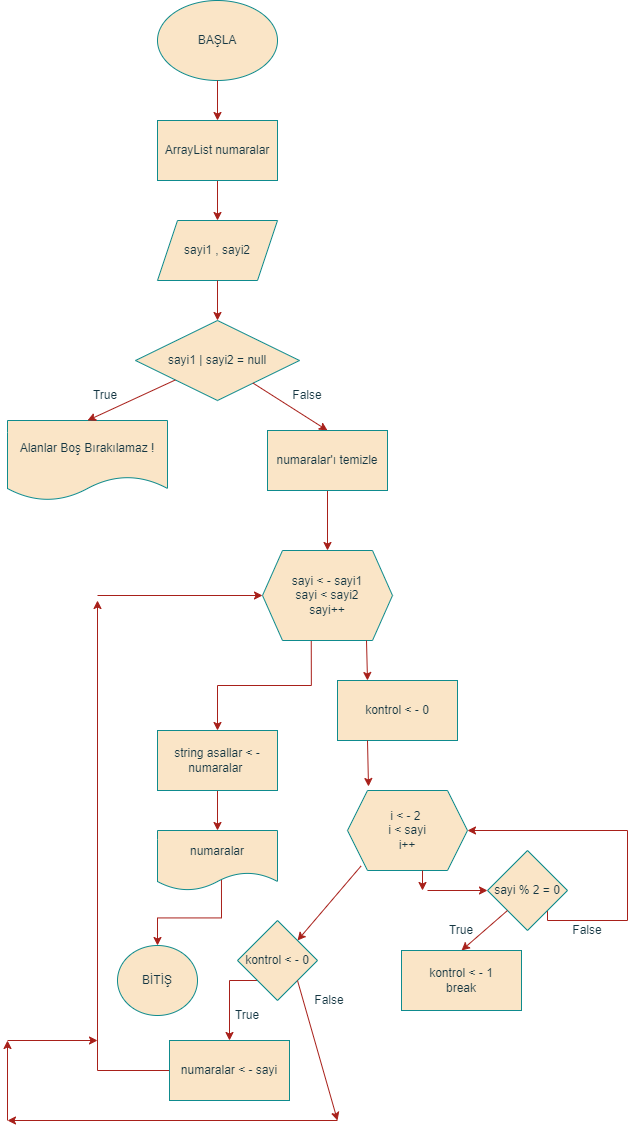

The diagram above was exported from draw.io. Its source (the exported page's mxGraphModel, read from the mxfile embedded in the PNG):
<mxGraphModel dx="1257" dy="1051" grid="1" gridSize="10" guides="1" tooltips="1" connect="1" arrows="1" fold="1" page="0" pageScale="1" pageWidth="827" pageHeight="1169" background="none" math="0" shadow="0">
  <root>
    <mxCell id="0" />
    <mxCell id="1" parent="0" />
    <mxCell id="RNX9Qybx7rZuvuBJdEX1-1" value="sayi1 | sayi2 = null" style="rhombus;whiteSpace=wrap;html=1;fillColor=#FAE5C7;strokeColor=#0F8B8D;labelBackgroundColor=none;fontColor=#143642;" vertex="1" parent="1">
      <mxGeometry x="148" y="200" width="164" height="80" as="geometry" />
    </mxCell>
    <mxCell id="RNX9Qybx7rZuvuBJdEX1-2" value="Alanlar Boş Bırakılamaz !" style="shape=document;whiteSpace=wrap;html=1;boundedLbl=1;fillColor=#FAE5C7;strokeColor=#0F8B8D;labelBackgroundColor=none;fontColor=#143642;" vertex="1" parent="1">
      <mxGeometry x="20" y="300" width="160" height="80" as="geometry" />
    </mxCell>
    <mxCell id="RNX9Qybx7rZuvuBJdEX1-3" value="" style="endArrow=classic;html=1;rounded=0;fontFamily=Verdana;entryX=0.5;entryY=0;entryDx=0;entryDy=0;labelBackgroundColor=none;strokeColor=#A8201A;fontColor=default;" edge="1" parent="1" source="RNX9Qybx7rZuvuBJdEX1-1" target="RNX9Qybx7rZuvuBJdEX1-2">
      <mxGeometry width="50" height="50" relative="1" as="geometry">
        <mxPoint x="310" y="370" as="sourcePoint" />
        <mxPoint x="240" y="340" as="targetPoint" />
        <Array as="points" />
      </mxGeometry>
    </mxCell>
    <mxCell id="RNX9Qybx7rZuvuBJdEX1-4" value="" style="endArrow=classic;html=1;rounded=0;strokeColor=#A8201A;fontColor=#143642;fillColor=#FAE5C7;entryX=0.5;entryY=0;entryDx=0;entryDy=0;" edge="1" parent="1" source="RNX9Qybx7rZuvuBJdEX1-1" target="RNX9Qybx7rZuvuBJdEX1-5">
      <mxGeometry width="50" height="50" relative="1" as="geometry">
        <mxPoint x="340" y="320" as="sourcePoint" />
        <mxPoint x="400" y="300" as="targetPoint" />
      </mxGeometry>
    </mxCell>
    <mxCell id="RNX9Qybx7rZuvuBJdEX1-7" value="" style="edgeStyle=orthogonalEdgeStyle;rounded=0;orthogonalLoop=1;jettySize=auto;html=1;strokeColor=#A8201A;fontColor=#143642;fillColor=#FAE5C7;entryX=0.5;entryY=0;entryDx=0;entryDy=0;" edge="1" parent="1" source="RNX9Qybx7rZuvuBJdEX1-5" target="RNX9Qybx7rZuvuBJdEX1-12">
      <mxGeometry relative="1" as="geometry">
        <mxPoint x="340" y="410" as="targetPoint" />
      </mxGeometry>
    </mxCell>
    <mxCell id="RNX9Qybx7rZuvuBJdEX1-5" value="numaralar'ı temizle" style="rounded=0;whiteSpace=wrap;html=1;strokeColor=#0F8B8D;fontColor=#143642;fillColor=#FAE5C7;" vertex="1" parent="1">
      <mxGeometry x="280" y="310" width="120" height="60" as="geometry" />
    </mxCell>
    <mxCell id="RNX9Qybx7rZuvuBJdEX1-32" style="edgeStyle=orthogonalEdgeStyle;rounded=0;orthogonalLoop=1;jettySize=auto;html=1;exitX=0.375;exitY=1;exitDx=0;exitDy=0;strokeColor=#A8201A;fontColor=#143642;fillColor=#FAE5C7;" edge="1" parent="1" source="RNX9Qybx7rZuvuBJdEX1-12">
      <mxGeometry relative="1" as="geometry">
        <mxPoint x="230" y="610" as="targetPoint" />
      </mxGeometry>
    </mxCell>
    <mxCell id="RNX9Qybx7rZuvuBJdEX1-12" value="sayi &amp;lt; - sayi1&lt;br&gt;sayi &amp;lt; sayi2&lt;br&gt;sayi++" style="shape=hexagon;perimeter=hexagonPerimeter2;whiteSpace=wrap;html=1;fixedSize=1;strokeColor=#0F8B8D;fontColor=#143642;fillColor=#FAE5C7;" vertex="1" parent="1">
      <mxGeometry x="275" y="430" width="130" height="90" as="geometry" />
    </mxCell>
    <mxCell id="RNX9Qybx7rZuvuBJdEX1-13" value="" style="endArrow=classic;html=1;rounded=0;strokeColor=#A8201A;fontColor=#143642;fillColor=#FAE5C7;exitX=0.8;exitY=1;exitDx=0;exitDy=0;exitPerimeter=0;entryX=0.25;entryY=0;entryDx=0;entryDy=0;" edge="1" parent="1" source="RNX9Qybx7rZuvuBJdEX1-12" target="RNX9Qybx7rZuvuBJdEX1-16">
      <mxGeometry width="50" height="50" relative="1" as="geometry">
        <mxPoint x="490" y="592" as="sourcePoint" />
        <mxPoint x="376" y="660" as="targetPoint" />
      </mxGeometry>
    </mxCell>
    <mxCell id="RNX9Qybx7rZuvuBJdEX1-14" value="i &amp;lt; - 2&amp;nbsp;&lt;br&gt;i &amp;lt; sayi&lt;br&gt;i++" style="shape=hexagon;perimeter=hexagonPerimeter2;whiteSpace=wrap;html=1;fixedSize=1;strokeColor=#0F8B8D;fontColor=#143642;fillColor=#FAE5C7;" vertex="1" parent="1">
      <mxGeometry x="360" y="670" width="120" height="80" as="geometry" />
    </mxCell>
    <mxCell id="RNX9Qybx7rZuvuBJdEX1-16" value="kontrol &amp;lt; - 0" style="rounded=0;whiteSpace=wrap;html=1;strokeColor=#0F8B8D;fontColor=#143642;fillColor=#FAE5C7;" vertex="1" parent="1">
      <mxGeometry x="350" y="560" width="120" height="60" as="geometry" />
    </mxCell>
    <mxCell id="RNX9Qybx7rZuvuBJdEX1-17" value="" style="endArrow=classic;html=1;rounded=0;strokeColor=#A8201A;fontColor=#143642;fillColor=#FAE5C7;exitX=0.25;exitY=1;exitDx=0;exitDy=0;exitPerimeter=0;entryX=0.175;entryY=-0.05;entryDx=0;entryDy=0;entryPerimeter=0;" edge="1" parent="1" source="RNX9Qybx7rZuvuBJdEX1-16" target="RNX9Qybx7rZuvuBJdEX1-14">
      <mxGeometry width="50" height="50" relative="1" as="geometry">
        <mxPoint x="340" y="780" as="sourcePoint" />
        <mxPoint x="390" y="730" as="targetPoint" />
      </mxGeometry>
    </mxCell>
    <mxCell id="RNX9Qybx7rZuvuBJdEX1-18" value="" style="endArrow=classic;html=1;rounded=0;strokeColor=#A8201A;fontColor=#143642;fillColor=#FAE5C7;exitX=0.625;exitY=1;exitDx=0;exitDy=0;" edge="1" parent="1" source="RNX9Qybx7rZuvuBJdEX1-14">
      <mxGeometry width="50" height="50" relative="1" as="geometry">
        <mxPoint x="480" y="940" as="sourcePoint" />
        <mxPoint x="435" y="770" as="targetPoint" />
      </mxGeometry>
    </mxCell>
    <mxCell id="RNX9Qybx7rZuvuBJdEX1-19" value="" style="endArrow=classic;html=1;rounded=0;strokeColor=#A8201A;fontColor=#143642;fillColor=#FAE5C7;entryX=0;entryY=0.5;entryDx=0;entryDy=0;" edge="1" parent="1" target="RNX9Qybx7rZuvuBJdEX1-20">
      <mxGeometry width="50" height="50" relative="1" as="geometry">
        <mxPoint x="440" y="770" as="sourcePoint" />
        <mxPoint x="530" y="900" as="targetPoint" />
      </mxGeometry>
    </mxCell>
    <mxCell id="RNX9Qybx7rZuvuBJdEX1-23" style="edgeStyle=orthogonalEdgeStyle;rounded=0;orthogonalLoop=1;jettySize=auto;html=1;exitX=1;exitY=1;exitDx=0;exitDy=0;entryX=1;entryY=0.5;entryDx=0;entryDy=0;strokeColor=#A8201A;fontColor=#143642;fillColor=#FAE5C7;" edge="1" parent="1" source="RNX9Qybx7rZuvuBJdEX1-20" target="RNX9Qybx7rZuvuBJdEX1-14">
      <mxGeometry relative="1" as="geometry">
        <Array as="points">
          <mxPoint x="560" y="800" />
          <mxPoint x="640" y="800" />
          <mxPoint x="640" y="710" />
        </Array>
      </mxGeometry>
    </mxCell>
    <mxCell id="RNX9Qybx7rZuvuBJdEX1-20" value="sayi % 2 = 0" style="rhombus;whiteSpace=wrap;html=1;strokeColor=#0F8B8D;fontColor=#143642;fillColor=#FAE5C7;" vertex="1" parent="1">
      <mxGeometry x="500" y="730" width="80" height="80" as="geometry" />
    </mxCell>
    <mxCell id="RNX9Qybx7rZuvuBJdEX1-21" value="" style="endArrow=classic;html=1;rounded=0;strokeColor=#A8201A;fontColor=#143642;fillColor=#FAE5C7;exitX=0;exitY=1;exitDx=0;exitDy=0;entryX=0.5;entryY=0;entryDx=0;entryDy=0;" edge="1" parent="1" source="RNX9Qybx7rZuvuBJdEX1-20" target="RNX9Qybx7rZuvuBJdEX1-22">
      <mxGeometry width="50" height="50" relative="1" as="geometry">
        <mxPoint x="510" y="990" as="sourcePoint" />
        <mxPoint x="510" y="960" as="targetPoint" />
      </mxGeometry>
    </mxCell>
    <mxCell id="RNX9Qybx7rZuvuBJdEX1-22" value="kontrol &amp;lt; - 1&lt;br&gt;break" style="rounded=0;whiteSpace=wrap;html=1;strokeColor=#0F8B8D;fontColor=#143642;fillColor=#FAE5C7;" vertex="1" parent="1">
      <mxGeometry x="414" y="830" width="120" height="60" as="geometry" />
    </mxCell>
    <mxCell id="RNX9Qybx7rZuvuBJdEX1-24" value="" style="endArrow=classic;html=1;rounded=0;strokeColor=#A8201A;fontColor=#143642;fillColor=#FAE5C7;exitX=0.114;exitY=0.942;exitDx=0;exitDy=0;exitPerimeter=0;entryX=1;entryY=0;entryDx=0;entryDy=0;" edge="1" parent="1" source="RNX9Qybx7rZuvuBJdEX1-14" target="RNX9Qybx7rZuvuBJdEX1-25">
      <mxGeometry width="50" height="50" relative="1" as="geometry">
        <mxPoint x="310" y="1000" as="sourcePoint" />
        <mxPoint x="340" y="960" as="targetPoint" />
      </mxGeometry>
    </mxCell>
    <mxCell id="RNX9Qybx7rZuvuBJdEX1-29" style="edgeStyle=orthogonalEdgeStyle;rounded=0;orthogonalLoop=1;jettySize=auto;html=1;exitX=0;exitY=1;exitDx=0;exitDy=0;entryX=0.5;entryY=0;entryDx=0;entryDy=0;strokeColor=#A8201A;fontColor=#143642;fillColor=#FAE5C7;" edge="1" parent="1" source="RNX9Qybx7rZuvuBJdEX1-25" target="RNX9Qybx7rZuvuBJdEX1-27">
      <mxGeometry relative="1" as="geometry">
        <Array as="points">
          <mxPoint x="242" y="860" />
        </Array>
      </mxGeometry>
    </mxCell>
    <mxCell id="RNX9Qybx7rZuvuBJdEX1-25" value="kontrol &amp;lt; - 0" style="rhombus;whiteSpace=wrap;html=1;strokeColor=#0F8B8D;fontColor=#143642;fillColor=#FAE5C7;" vertex="1" parent="1">
      <mxGeometry x="250" y="800" width="80" height="80" as="geometry" />
    </mxCell>
    <mxCell id="RNX9Qybx7rZuvuBJdEX1-30" style="edgeStyle=orthogonalEdgeStyle;rounded=0;orthogonalLoop=1;jettySize=auto;html=1;exitX=0;exitY=0.5;exitDx=0;exitDy=0;strokeColor=#A8201A;fontColor=#143642;fillColor=#FAE5C7;" edge="1" parent="1" source="RNX9Qybx7rZuvuBJdEX1-27">
      <mxGeometry relative="1" as="geometry">
        <mxPoint x="110" y="480" as="targetPoint" />
      </mxGeometry>
    </mxCell>
    <mxCell id="RNX9Qybx7rZuvuBJdEX1-27" value="numaralar &amp;lt; - sayi" style="rounded=0;whiteSpace=wrap;html=1;strokeColor=#0F8B8D;fontColor=#143642;fillColor=#FAE5C7;" vertex="1" parent="1">
      <mxGeometry x="182" y="920" width="120" height="60" as="geometry" />
    </mxCell>
    <mxCell id="RNX9Qybx7rZuvuBJdEX1-31" value="" style="endArrow=classic;html=1;rounded=0;strokeColor=#A8201A;fontColor=#143642;fillColor=#FAE5C7;entryX=0;entryY=0.5;entryDx=0;entryDy=0;" edge="1" parent="1" target="RNX9Qybx7rZuvuBJdEX1-12">
      <mxGeometry width="50" height="50" relative="1" as="geometry">
        <mxPoint x="110" y="475" as="sourcePoint" />
        <mxPoint x="220" y="460" as="targetPoint" />
      </mxGeometry>
    </mxCell>
    <mxCell id="RNX9Qybx7rZuvuBJdEX1-34" style="edgeStyle=orthogonalEdgeStyle;rounded=0;orthogonalLoop=1;jettySize=auto;html=1;exitX=0.5;exitY=1;exitDx=0;exitDy=0;strokeColor=#A8201A;fontColor=#143642;fillColor=#FAE5C7;entryX=0.5;entryY=0;entryDx=0;entryDy=0;" edge="1" parent="1" source="RNX9Qybx7rZuvuBJdEX1-33" target="RNX9Qybx7rZuvuBJdEX1-54">
      <mxGeometry relative="1" as="geometry">
        <mxPoint x="230" y="710" as="targetPoint" />
      </mxGeometry>
    </mxCell>
    <mxCell id="RNX9Qybx7rZuvuBJdEX1-33" value="string asallar &amp;lt; - numaralar&amp;nbsp;" style="rounded=0;whiteSpace=wrap;html=1;strokeColor=#0F8B8D;fontColor=#143642;fillColor=#FAE5C7;" vertex="1" parent="1">
      <mxGeometry x="170" y="610" width="120" height="60" as="geometry" />
    </mxCell>
    <mxCell id="RNX9Qybx7rZuvuBJdEX1-36" style="edgeStyle=orthogonalEdgeStyle;rounded=0;orthogonalLoop=1;jettySize=auto;html=1;exitX=0.533;exitY=0.82;exitDx=0;exitDy=0;strokeColor=#A8201A;fontColor=#143642;fillColor=#FAE5C7;entryX=0.5;entryY=0;entryDx=0;entryDy=0;exitPerimeter=0;" edge="1" parent="1" source="RNX9Qybx7rZuvuBJdEX1-54" target="RNX9Qybx7rZuvuBJdEX1-41">
      <mxGeometry relative="1" as="geometry">
        <mxPoint x="175" y="840" as="targetPoint" />
        <mxPoint x="230" y="770" as="sourcePoint" />
      </mxGeometry>
    </mxCell>
    <mxCell id="RNX9Qybx7rZuvuBJdEX1-39" value="BAŞLA" style="ellipse;whiteSpace=wrap;html=1;strokeColor=#0F8B8D;fontColor=#143642;fillColor=#FAE5C7;" vertex="1" parent="1">
      <mxGeometry x="170" y="-120" width="120" height="80" as="geometry" />
    </mxCell>
    <mxCell id="RNX9Qybx7rZuvuBJdEX1-40" value="" style="endArrow=classic;html=1;rounded=0;strokeColor=#A8201A;fontColor=#143642;fillColor=#FAE5C7;exitX=0.5;exitY=1;exitDx=0;exitDy=0;entryX=0.5;entryY=0;entryDx=0;entryDy=0;" edge="1" parent="1" source="RNX9Qybx7rZuvuBJdEX1-39" target="RNX9Qybx7rZuvuBJdEX1-52">
      <mxGeometry width="50" height="50" relative="1" as="geometry">
        <mxPoint x="410" y="150" as="sourcePoint" />
        <mxPoint x="230" y="-20" as="targetPoint" />
      </mxGeometry>
    </mxCell>
    <mxCell id="RNX9Qybx7rZuvuBJdEX1-41" value="BİTİŞ" style="ellipse;whiteSpace=wrap;html=1;strokeColor=#0F8B8D;fontColor=#143642;fillColor=#FAE5C7;" vertex="1" parent="1">
      <mxGeometry x="130" y="825" width="80" height="70" as="geometry" />
    </mxCell>
    <mxCell id="RNX9Qybx7rZuvuBJdEX1-42" value="sayi1 , sayi2" style="shape=parallelogram;perimeter=parallelogramPerimeter;whiteSpace=wrap;html=1;fixedSize=1;strokeColor=#0F8B8D;fontColor=#143642;fillColor=#FAE5C7;" vertex="1" parent="1">
      <mxGeometry x="170" y="100" width="120" height="60" as="geometry" />
    </mxCell>
    <mxCell id="RNX9Qybx7rZuvuBJdEX1-43" value="" style="endArrow=classic;html=1;rounded=0;strokeColor=#A8201A;fontColor=#143642;fillColor=#FAE5C7;exitX=0.5;exitY=1;exitDx=0;exitDy=0;entryX=0.5;entryY=0;entryDx=0;entryDy=0;" edge="1" parent="1" source="RNX9Qybx7rZuvuBJdEX1-42" target="RNX9Qybx7rZuvuBJdEX1-1">
      <mxGeometry width="50" height="50" relative="1" as="geometry">
        <mxPoint x="310" y="200" as="sourcePoint" />
        <mxPoint x="360" y="150" as="targetPoint" />
      </mxGeometry>
    </mxCell>
    <mxCell id="RNX9Qybx7rZuvuBJdEX1-45" value="True" style="text;strokeColor=none;align=center;fillColor=none;html=1;verticalAlign=middle;whiteSpace=wrap;rounded=0;fontColor=#143642;" vertex="1" parent="1">
      <mxGeometry x="444" y="795" width="60" height="30" as="geometry" />
    </mxCell>
    <mxCell id="RNX9Qybx7rZuvuBJdEX1-46" value="False" style="text;strokeColor=none;align=center;fillColor=none;html=1;verticalAlign=middle;whiteSpace=wrap;rounded=0;fontColor=#143642;" vertex="1" parent="1">
      <mxGeometry x="570" y="795" width="60" height="30" as="geometry" />
    </mxCell>
    <mxCell id="RNX9Qybx7rZuvuBJdEX1-48" value="True" style="text;strokeColor=none;align=center;fillColor=none;html=1;verticalAlign=middle;whiteSpace=wrap;rounded=0;fontColor=#143642;" vertex="1" parent="1">
      <mxGeometry x="230" y="880" width="60" height="30" as="geometry" />
    </mxCell>
    <mxCell id="RNX9Qybx7rZuvuBJdEX1-49" value="True" style="text;strokeColor=none;align=center;fillColor=none;html=1;verticalAlign=middle;whiteSpace=wrap;rounded=0;fontColor=#143642;" vertex="1" parent="1">
      <mxGeometry x="88" y="260" width="60" height="30" as="geometry" />
    </mxCell>
    <mxCell id="RNX9Qybx7rZuvuBJdEX1-51" value="False" style="text;strokeColor=none;align=center;fillColor=none;html=1;verticalAlign=middle;whiteSpace=wrap;rounded=0;fontColor=#143642;" vertex="1" parent="1">
      <mxGeometry x="290" y="260" width="60" height="30" as="geometry" />
    </mxCell>
    <mxCell id="RNX9Qybx7rZuvuBJdEX1-53" style="edgeStyle=orthogonalEdgeStyle;rounded=0;orthogonalLoop=1;jettySize=auto;html=1;exitX=0.5;exitY=1;exitDx=0;exitDy=0;entryX=0.5;entryY=0;entryDx=0;entryDy=0;strokeColor=#A8201A;fontColor=#143642;fillColor=#FAE5C7;" edge="1" parent="1" source="RNX9Qybx7rZuvuBJdEX1-52" target="RNX9Qybx7rZuvuBJdEX1-42">
      <mxGeometry relative="1" as="geometry" />
    </mxCell>
    <mxCell id="RNX9Qybx7rZuvuBJdEX1-52" value="ArrayList numaralar" style="rounded=0;whiteSpace=wrap;html=1;strokeColor=#0F8B8D;fontColor=#143642;fillColor=#FAE5C7;" vertex="1" parent="1">
      <mxGeometry x="170" width="120" height="60" as="geometry" />
    </mxCell>
    <mxCell id="RNX9Qybx7rZuvuBJdEX1-54" value="numaralar" style="shape=document;whiteSpace=wrap;html=1;boundedLbl=1;strokeColor=#0F8B8D;fontColor=#143642;fillColor=#FAE5C7;" vertex="1" parent="1">
      <mxGeometry x="170" y="710" width="120" height="60" as="geometry" />
    </mxCell>
    <mxCell id="RNX9Qybx7rZuvuBJdEX1-55" value="" style="endArrow=classic;html=1;rounded=0;strokeColor=#A8201A;fontColor=#143642;fillColor=#FAE5C7;" edge="1" parent="1">
      <mxGeometry width="50" height="50" relative="1" as="geometry">
        <mxPoint x="20" y="920" as="sourcePoint" />
        <mxPoint x="110" y="920" as="targetPoint" />
      </mxGeometry>
    </mxCell>
    <mxCell id="RNX9Qybx7rZuvuBJdEX1-56" value="" style="endArrow=classic;html=1;rounded=0;strokeColor=#A8201A;fontColor=#143642;fillColor=#FAE5C7;" edge="1" parent="1">
      <mxGeometry width="50" height="50" relative="1" as="geometry">
        <mxPoint x="20" y="1000" as="sourcePoint" />
        <mxPoint x="20" y="920" as="targetPoint" />
      </mxGeometry>
    </mxCell>
    <mxCell id="RNX9Qybx7rZuvuBJdEX1-57" value="" style="endArrow=classic;html=1;rounded=0;strokeColor=#A8201A;fontColor=#143642;fillColor=#FAE5C7;" edge="1" parent="1">
      <mxGeometry width="50" height="50" relative="1" as="geometry">
        <mxPoint x="350" y="1000" as="sourcePoint" />
        <mxPoint x="20" y="1000" as="targetPoint" />
      </mxGeometry>
    </mxCell>
    <mxCell id="RNX9Qybx7rZuvuBJdEX1-58" value="" style="endArrow=classic;html=1;rounded=0;strokeColor=#A8201A;fontColor=#143642;fillColor=#FAE5C7;exitX=1;exitY=1;exitDx=0;exitDy=0;targetPerimeterSpacing=0;" edge="1" parent="1" source="RNX9Qybx7rZuvuBJdEX1-25">
      <mxGeometry width="50" height="50" relative="1" as="geometry">
        <mxPoint x="340" y="920" as="sourcePoint" />
        <mxPoint x="350" y="1000" as="targetPoint" />
      </mxGeometry>
    </mxCell>
    <mxCell id="RNX9Qybx7rZuvuBJdEX1-59" value="False" style="text;strokeColor=none;align=center;fillColor=none;html=1;verticalAlign=middle;whiteSpace=wrap;rounded=0;fontColor=#143642;" vertex="1" parent="1">
      <mxGeometry x="312" y="865" width="60" height="30" as="geometry" />
    </mxCell>
  </root>
</mxGraphModel>